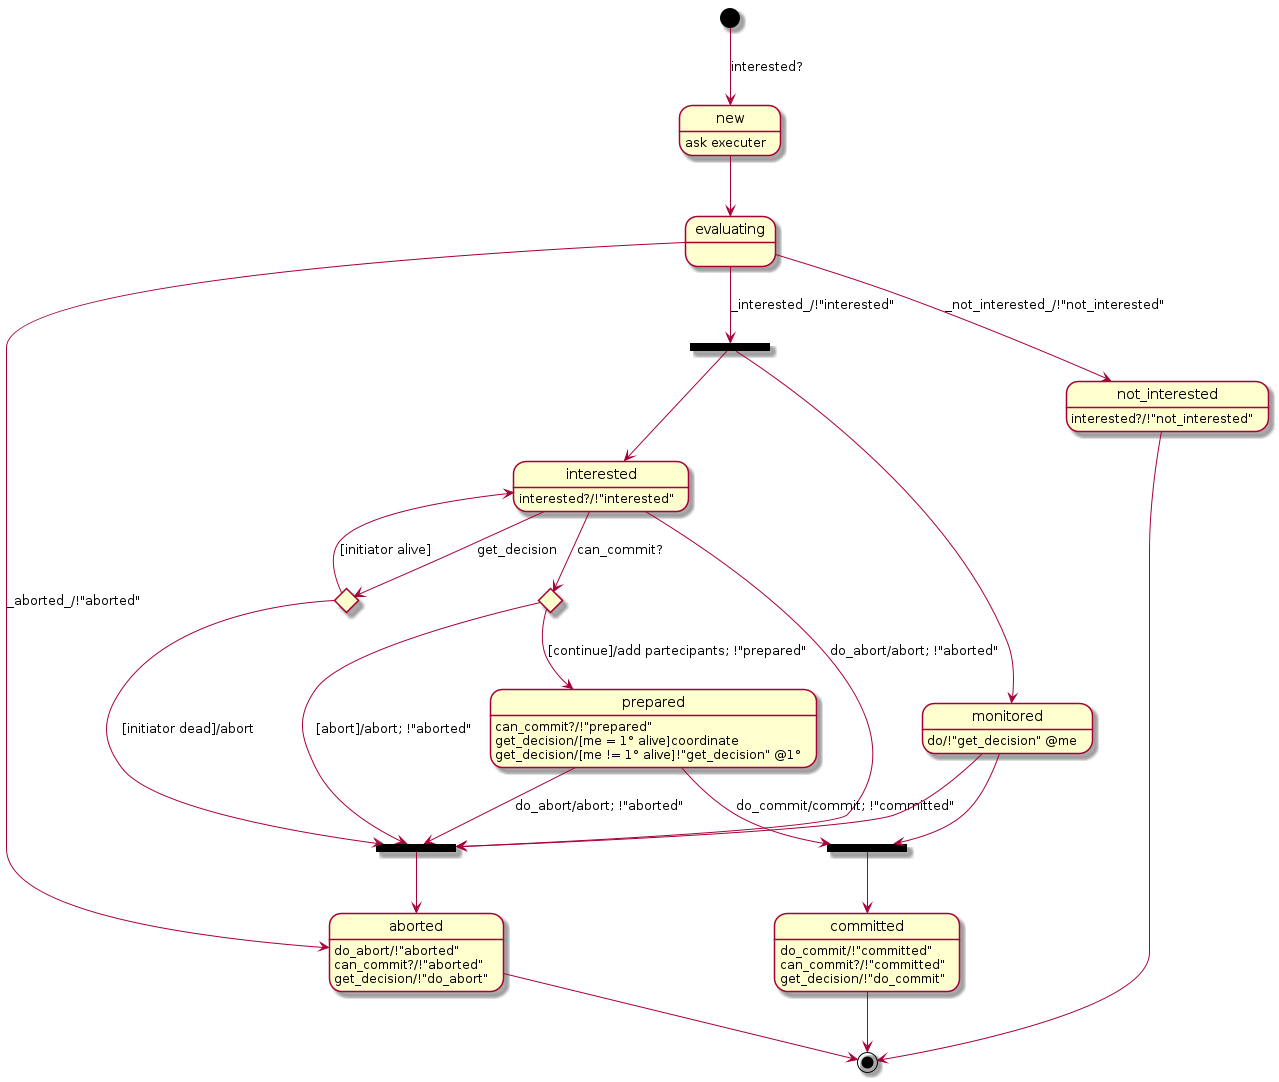

The diagram above was rendered by PlantUML. Its source (embedded in the PNG):
@startuml

[*] --> new : interested?
new : ask executer
new --> evaluating

evaluating --> aborted : _aborted_/!"aborted"
aborted : do_abort/!"aborted"
aborted : can_commit?/!"aborted"
aborted : get_decision/!"do_abort"
aborted --> [*]

evaluating --> not_interested : _not_interested_/!"not_interested"
not_interested : interested?/!"not_interested"
not_interested --> [*]

state par_start <<fork>>
evaluating --> par_start : _interested_/!"interested"

par_start --> interested
interested : interested?/!"interested"

state par_abort <<fork>>
interested --> par_abort : do_abort/abort; !"aborted"

state choice_get_decision <<choice>>
interested --> choice_get_decision : get_decision
choice_get_decision --> interested : [initiator alive]
choice_get_decision --> par_abort : [initiator dead]/abort

state choice_can_commit <<choice>>
interested --> choice_can_commit : can_commit?
choice_can_commit --> par_abort : [abort]/abort; !"aborted"

choice_can_commit --> prepared : [continue]/add partecipants; !"prepared"
prepared : can_commit?/!"prepared"
prepared : get_decision/[me = 1° alive]coordinate
prepared : get_decision/[me != 1° alive]!"get_decision" @1°
prepared --> par_abort : do_abort/abort; !"aborted"

state par_commit <<fork>>
prepared --> par_commit : do_commit/commit; !"committed"

par_abort --> aborted

par_commit --> committed
committed : do_commit/!"committed"
committed : can_commit?/!"committed"
committed : get_decision/!"do_commit"
committed --> [*]

par_start --> monitored
monitored : do/!"get_decision" @me
monitored --> par_commit
monitored --> par_abort

@enduml